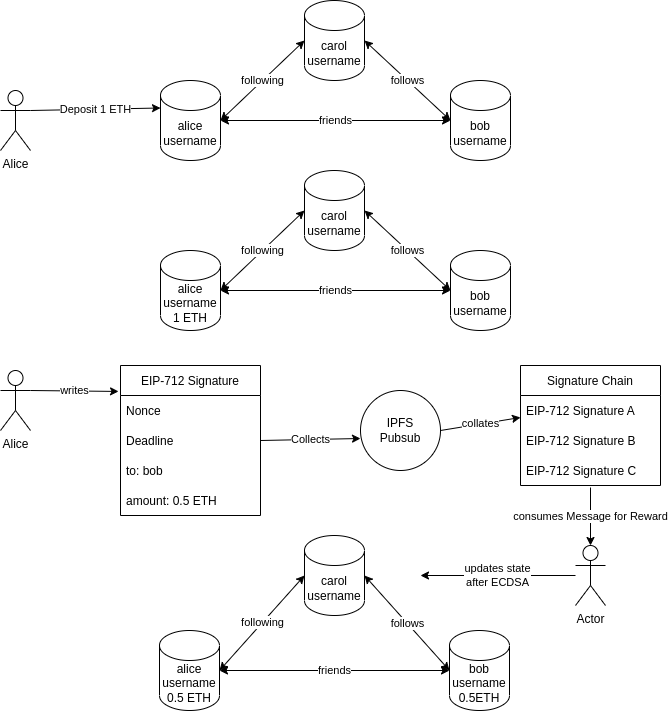

The diagram above was exported from draw.io. Its source (the exported page's mxGraphModel, read from the mxfile embedded in the PNG):
<mxGraphModel dx="1422" dy="736" grid="1" gridSize="10" guides="1" tooltips="1" connect="1" arrows="1" fold="1" page="1" pageScale="1" pageWidth="827" pageHeight="1169" math="0" shadow="0">
  <root>
    <mxCell id="0" />
    <mxCell id="1" parent="0" />
    <mxCell id="Bp7cbRt7Uy9M9-i7wdpR-1" value="Alice&lt;br&gt;" style="shape=umlActor;verticalLabelPosition=bottom;verticalAlign=top;html=1;outlineConnect=0;" vertex="1" parent="1">
      <mxGeometry x="80" y="100" width="30" height="60" as="geometry" />
    </mxCell>
    <mxCell id="Bp7cbRt7Uy9M9-i7wdpR-3" value="alice&lt;br&gt;username" style="shape=cylinder3;whiteSpace=wrap;html=1;boundedLbl=1;backgroundOutline=1;size=15;" vertex="1" parent="1">
      <mxGeometry x="240" y="90" width="60" height="80" as="geometry" />
    </mxCell>
    <mxCell id="Bp7cbRt7Uy9M9-i7wdpR-4" value="carol&lt;br&gt;username" style="shape=cylinder3;whiteSpace=wrap;html=1;boundedLbl=1;backgroundOutline=1;size=15;" vertex="1" parent="1">
      <mxGeometry x="384" y="10" width="60" height="80" as="geometry" />
    </mxCell>
    <mxCell id="Bp7cbRt7Uy9M9-i7wdpR-5" value="bob&lt;br&gt;username" style="shape=cylinder3;whiteSpace=wrap;html=1;boundedLbl=1;backgroundOutline=1;size=15;" vertex="1" parent="1">
      <mxGeometry x="530" y="90" width="60" height="80" as="geometry" />
    </mxCell>
    <mxCell id="Bp7cbRt7Uy9M9-i7wdpR-10" value="following" style="endArrow=classic;startArrow=classic;html=1;rounded=0;exitX=1;exitY=0.5;exitDx=0;exitDy=0;exitPerimeter=0;entryX=0;entryY=0.5;entryDx=0;entryDy=0;entryPerimeter=0;" edge="1" parent="1" source="Bp7cbRt7Uy9M9-i7wdpR-3" target="Bp7cbRt7Uy9M9-i7wdpR-4">
      <mxGeometry width="50" height="50" relative="1" as="geometry">
        <mxPoint x="330" y="130" as="sourcePoint" />
        <mxPoint x="380" y="80" as="targetPoint" />
      </mxGeometry>
    </mxCell>
    <mxCell id="Bp7cbRt7Uy9M9-i7wdpR-11" value="follows" style="endArrow=classic;startArrow=classic;html=1;rounded=0;exitX=1;exitY=0.5;exitDx=0;exitDy=0;exitPerimeter=0;entryX=0;entryY=0.5;entryDx=0;entryDy=0;entryPerimeter=0;" edge="1" parent="1" source="Bp7cbRt7Uy9M9-i7wdpR-4" target="Bp7cbRt7Uy9M9-i7wdpR-5">
      <mxGeometry width="50" height="50" relative="1" as="geometry">
        <mxPoint x="460" y="150" as="sourcePoint" />
        <mxPoint x="510" y="100" as="targetPoint" />
      </mxGeometry>
    </mxCell>
    <mxCell id="Bp7cbRt7Uy9M9-i7wdpR-12" value="friends" style="endArrow=classic;startArrow=classic;html=1;rounded=0;exitX=1;exitY=0.5;exitDx=0;exitDy=0;exitPerimeter=0;entryX=0;entryY=0.5;entryDx=0;entryDy=0;entryPerimeter=0;" edge="1" parent="1" source="Bp7cbRt7Uy9M9-i7wdpR-3" target="Bp7cbRt7Uy9M9-i7wdpR-5">
      <mxGeometry width="50" height="50" relative="1" as="geometry">
        <mxPoint x="400" y="220" as="sourcePoint" />
        <mxPoint x="450" y="170" as="targetPoint" />
      </mxGeometry>
    </mxCell>
    <mxCell id="Bp7cbRt7Uy9M9-i7wdpR-14" value="Deposit 1 ETH" style="endArrow=classic;html=1;rounded=0;exitX=1;exitY=0.3333333333333333;exitDx=0;exitDy=0;exitPerimeter=0;entryX=0;entryY=0;entryDx=0;entryDy=27.5;entryPerimeter=0;" edge="1" parent="1" source="Bp7cbRt7Uy9M9-i7wdpR-1" target="Bp7cbRt7Uy9M9-i7wdpR-3">
      <mxGeometry width="50" height="50" relative="1" as="geometry">
        <mxPoint x="390" y="320" as="sourcePoint" />
        <mxPoint x="440" y="270" as="targetPoint" />
      </mxGeometry>
    </mxCell>
    <mxCell id="Bp7cbRt7Uy9M9-i7wdpR-16" value="Alice&lt;br&gt;" style="shape=umlActor;verticalLabelPosition=bottom;verticalAlign=top;html=1;outlineConnect=0;" vertex="1" parent="1">
      <mxGeometry x="80" y="380" width="30" height="60" as="geometry" />
    </mxCell>
    <mxCell id="Bp7cbRt7Uy9M9-i7wdpR-17" value="alice&lt;br&gt;username&lt;br&gt;1 ETH" style="shape=cylinder3;whiteSpace=wrap;html=1;boundedLbl=1;backgroundOutline=1;size=15;" vertex="1" parent="1">
      <mxGeometry x="240" y="260" width="60" height="80" as="geometry" />
    </mxCell>
    <mxCell id="Bp7cbRt7Uy9M9-i7wdpR-18" value="carol&lt;br&gt;username" style="shape=cylinder3;whiteSpace=wrap;html=1;boundedLbl=1;backgroundOutline=1;size=15;" vertex="1" parent="1">
      <mxGeometry x="384" y="180" width="60" height="80" as="geometry" />
    </mxCell>
    <mxCell id="Bp7cbRt7Uy9M9-i7wdpR-19" value="bob&lt;br&gt;username" style="shape=cylinder3;whiteSpace=wrap;html=1;boundedLbl=1;backgroundOutline=1;size=15;" vertex="1" parent="1">
      <mxGeometry x="530" y="260" width="60" height="80" as="geometry" />
    </mxCell>
    <mxCell id="Bp7cbRt7Uy9M9-i7wdpR-20" value="following" style="endArrow=classic;startArrow=classic;html=1;rounded=0;exitX=1;exitY=0.5;exitDx=0;exitDy=0;exitPerimeter=0;entryX=0;entryY=0.5;entryDx=0;entryDy=0;entryPerimeter=0;" edge="1" parent="1" source="Bp7cbRt7Uy9M9-i7wdpR-17" target="Bp7cbRt7Uy9M9-i7wdpR-18">
      <mxGeometry width="50" height="50" relative="1" as="geometry">
        <mxPoint x="330" y="300" as="sourcePoint" />
        <mxPoint x="380" y="250" as="targetPoint" />
      </mxGeometry>
    </mxCell>
    <mxCell id="Bp7cbRt7Uy9M9-i7wdpR-21" value="follows" style="endArrow=classic;startArrow=classic;html=1;rounded=0;exitX=1;exitY=0.5;exitDx=0;exitDy=0;exitPerimeter=0;entryX=0;entryY=0.5;entryDx=0;entryDy=0;entryPerimeter=0;" edge="1" parent="1" source="Bp7cbRt7Uy9M9-i7wdpR-18" target="Bp7cbRt7Uy9M9-i7wdpR-19">
      <mxGeometry width="50" height="50" relative="1" as="geometry">
        <mxPoint x="460" y="320" as="sourcePoint" />
        <mxPoint x="510" y="270" as="targetPoint" />
      </mxGeometry>
    </mxCell>
    <mxCell id="Bp7cbRt7Uy9M9-i7wdpR-22" value="friends" style="endArrow=classic;startArrow=classic;html=1;rounded=0;exitX=1;exitY=0.5;exitDx=0;exitDy=0;exitPerimeter=0;entryX=0;entryY=0.5;entryDx=0;entryDy=0;entryPerimeter=0;" edge="1" parent="1" source="Bp7cbRt7Uy9M9-i7wdpR-17" target="Bp7cbRt7Uy9M9-i7wdpR-19">
      <mxGeometry width="50" height="50" relative="1" as="geometry">
        <mxPoint x="400" y="390" as="sourcePoint" />
        <mxPoint x="450" y="340" as="targetPoint" />
      </mxGeometry>
    </mxCell>
    <mxCell id="Bp7cbRt7Uy9M9-i7wdpR-24" value="IPFS&lt;br&gt;Pubsub" style="ellipse;whiteSpace=wrap;html=1;aspect=fixed;" vertex="1" parent="1">
      <mxGeometry x="440" y="400" width="80" height="80" as="geometry" />
    </mxCell>
    <mxCell id="Bp7cbRt7Uy9M9-i7wdpR-25" value="EIP-712 Signature" style="swimlane;fontStyle=0;childLayout=stackLayout;horizontal=1;startSize=30;horizontalStack=0;resizeParent=1;resizeParentMax=0;resizeLast=0;collapsible=1;marginBottom=0;" vertex="1" parent="1">
      <mxGeometry x="200" y="375" width="140" height="150" as="geometry" />
    </mxCell>
    <mxCell id="Bp7cbRt7Uy9M9-i7wdpR-26" value="Nonce" style="text;strokeColor=none;fillColor=none;align=left;verticalAlign=middle;spacingLeft=4;spacingRight=4;overflow=hidden;points=[[0,0.5],[1,0.5]];portConstraint=eastwest;rotatable=0;" vertex="1" parent="Bp7cbRt7Uy9M9-i7wdpR-25">
      <mxGeometry y="30" width="140" height="30" as="geometry" />
    </mxCell>
    <mxCell id="Bp7cbRt7Uy9M9-i7wdpR-29" value="Deadline" style="text;strokeColor=none;fillColor=none;align=left;verticalAlign=middle;spacingLeft=4;spacingRight=4;overflow=hidden;points=[[0,0.5],[1,0.5]];portConstraint=eastwest;rotatable=0;" vertex="1" parent="Bp7cbRt7Uy9M9-i7wdpR-25">
      <mxGeometry y="60" width="140" height="30" as="geometry" />
    </mxCell>
    <mxCell id="Bp7cbRt7Uy9M9-i7wdpR-27" value="to: bob" style="text;strokeColor=none;fillColor=none;align=left;verticalAlign=middle;spacingLeft=4;spacingRight=4;overflow=hidden;points=[[0,0.5],[1,0.5]];portConstraint=eastwest;rotatable=0;" vertex="1" parent="Bp7cbRt7Uy9M9-i7wdpR-25">
      <mxGeometry y="90" width="140" height="30" as="geometry" />
    </mxCell>
    <mxCell id="Bp7cbRt7Uy9M9-i7wdpR-28" value="amount: 0.5 ETH" style="text;strokeColor=none;fillColor=none;align=left;verticalAlign=middle;spacingLeft=4;spacingRight=4;overflow=hidden;points=[[0,0.5],[1,0.5]];portConstraint=eastwest;rotatable=0;" vertex="1" parent="Bp7cbRt7Uy9M9-i7wdpR-25">
      <mxGeometry y="120" width="140" height="30" as="geometry" />
    </mxCell>
    <mxCell id="Bp7cbRt7Uy9M9-i7wdpR-30" value="writes" style="endArrow=classic;html=1;rounded=0;exitX=1;exitY=0.3333333333333333;exitDx=0;exitDy=0;exitPerimeter=0;entryX=-0.014;entryY=0.173;entryDx=0;entryDy=0;entryPerimeter=0;" edge="1" parent="1" source="Bp7cbRt7Uy9M9-i7wdpR-16" target="Bp7cbRt7Uy9M9-i7wdpR-25">
      <mxGeometry width="50" height="50" relative="1" as="geometry">
        <mxPoint x="120" y="440" as="sourcePoint" />
        <mxPoint x="170" y="390" as="targetPoint" />
      </mxGeometry>
    </mxCell>
    <mxCell id="Bp7cbRt7Uy9M9-i7wdpR-31" value="Collects" style="endArrow=classic;html=1;rounded=0;exitX=1;exitY=0.5;exitDx=0;exitDy=0;entryX=0;entryY=0.6;entryDx=0;entryDy=0;entryPerimeter=0;" edge="1" parent="1" source="Bp7cbRt7Uy9M9-i7wdpR-29" target="Bp7cbRt7Uy9M9-i7wdpR-24">
      <mxGeometry width="50" height="50" relative="1" as="geometry">
        <mxPoint x="380" y="480" as="sourcePoint" />
        <mxPoint x="430" y="430" as="targetPoint" />
      </mxGeometry>
    </mxCell>
    <mxCell id="Bp7cbRt7Uy9M9-i7wdpR-32" value="Signature Chain" style="swimlane;fontStyle=0;childLayout=stackLayout;horizontal=1;startSize=30;horizontalStack=0;resizeParent=1;resizeParentMax=0;resizeLast=0;collapsible=1;marginBottom=0;" vertex="1" parent="1">
      <mxGeometry x="600" y="375" width="140" height="120" as="geometry" />
    </mxCell>
    <mxCell id="Bp7cbRt7Uy9M9-i7wdpR-33" value="EIP-712 Signature A" style="text;strokeColor=none;fillColor=none;align=left;verticalAlign=middle;spacingLeft=4;spacingRight=4;overflow=hidden;points=[[0,0.5],[1,0.5]];portConstraint=eastwest;rotatable=0;" vertex="1" parent="Bp7cbRt7Uy9M9-i7wdpR-32">
      <mxGeometry y="30" width="140" height="30" as="geometry" />
    </mxCell>
    <mxCell id="Bp7cbRt7Uy9M9-i7wdpR-34" value="EIP-712 Signature B" style="text;strokeColor=none;fillColor=none;align=left;verticalAlign=middle;spacingLeft=4;spacingRight=4;overflow=hidden;points=[[0,0.5],[1,0.5]];portConstraint=eastwest;rotatable=0;" vertex="1" parent="Bp7cbRt7Uy9M9-i7wdpR-32">
      <mxGeometry y="60" width="140" height="30" as="geometry" />
    </mxCell>
    <mxCell id="Bp7cbRt7Uy9M9-i7wdpR-35" value="EIP-712 Signature C" style="text;strokeColor=none;fillColor=none;align=left;verticalAlign=middle;spacingLeft=4;spacingRight=4;overflow=hidden;points=[[0,0.5],[1,0.5]];portConstraint=eastwest;rotatable=0;" vertex="1" parent="Bp7cbRt7Uy9M9-i7wdpR-32">
      <mxGeometry y="90" width="140" height="30" as="geometry" />
    </mxCell>
    <mxCell id="Bp7cbRt7Uy9M9-i7wdpR-36" value="collates" style="endArrow=classic;html=1;rounded=0;exitX=1;exitY=0.5;exitDx=0;exitDy=0;entryX=0;entryY=0.733;entryDx=0;entryDy=0;entryPerimeter=0;" edge="1" parent="1" source="Bp7cbRt7Uy9M9-i7wdpR-24" target="Bp7cbRt7Uy9M9-i7wdpR-33">
      <mxGeometry width="50" height="50" relative="1" as="geometry">
        <mxPoint x="390" y="350" as="sourcePoint" />
        <mxPoint x="440" y="300" as="targetPoint" />
      </mxGeometry>
    </mxCell>
    <mxCell id="Bp7cbRt7Uy9M9-i7wdpR-37" value="alice&lt;br&gt;username&lt;br&gt;0.5 ETH" style="shape=cylinder3;whiteSpace=wrap;html=1;boundedLbl=1;backgroundOutline=1;size=15;" vertex="1" parent="1">
      <mxGeometry x="239" y="640" width="60" height="80" as="geometry" />
    </mxCell>
    <mxCell id="Bp7cbRt7Uy9M9-i7wdpR-38" value="carol&lt;br&gt;username" style="shape=cylinder3;whiteSpace=wrap;html=1;boundedLbl=1;backgroundOutline=1;size=15;" vertex="1" parent="1">
      <mxGeometry x="384" y="545" width="60" height="80" as="geometry" />
    </mxCell>
    <mxCell id="Bp7cbRt7Uy9M9-i7wdpR-39" value="bob&lt;br&gt;username&lt;br&gt;0.5ETH" style="shape=cylinder3;whiteSpace=wrap;html=1;boundedLbl=1;backgroundOutline=1;size=15;" vertex="1" parent="1">
      <mxGeometry x="529" y="640" width="60" height="80" as="geometry" />
    </mxCell>
    <mxCell id="Bp7cbRt7Uy9M9-i7wdpR-40" value="following" style="endArrow=classic;startArrow=classic;html=1;rounded=0;exitX=1;exitY=0.5;exitDx=0;exitDy=0;exitPerimeter=0;entryX=0;entryY=0.5;entryDx=0;entryDy=0;entryPerimeter=0;" edge="1" parent="1" source="Bp7cbRt7Uy9M9-i7wdpR-37" target="Bp7cbRt7Uy9M9-i7wdpR-38">
      <mxGeometry width="50" height="50" relative="1" as="geometry">
        <mxPoint x="329" y="680" as="sourcePoint" />
        <mxPoint x="379" y="630" as="targetPoint" />
      </mxGeometry>
    </mxCell>
    <mxCell id="Bp7cbRt7Uy9M9-i7wdpR-41" value="follows" style="endArrow=classic;startArrow=classic;html=1;rounded=0;exitX=1;exitY=0.5;exitDx=0;exitDy=0;exitPerimeter=0;entryX=0;entryY=0.5;entryDx=0;entryDy=0;entryPerimeter=0;" edge="1" parent="1" source="Bp7cbRt7Uy9M9-i7wdpR-38" target="Bp7cbRt7Uy9M9-i7wdpR-39">
      <mxGeometry width="50" height="50" relative="1" as="geometry">
        <mxPoint x="459" y="700" as="sourcePoint" />
        <mxPoint x="509" y="650" as="targetPoint" />
      </mxGeometry>
    </mxCell>
    <mxCell id="Bp7cbRt7Uy9M9-i7wdpR-42" value="friends" style="endArrow=classic;startArrow=classic;html=1;rounded=0;exitX=1;exitY=0.5;exitDx=0;exitDy=0;exitPerimeter=0;entryX=0;entryY=0.5;entryDx=0;entryDy=0;entryPerimeter=0;" edge="1" parent="1" source="Bp7cbRt7Uy9M9-i7wdpR-37" target="Bp7cbRt7Uy9M9-i7wdpR-39">
      <mxGeometry width="50" height="50" relative="1" as="geometry">
        <mxPoint x="399" y="770" as="sourcePoint" />
        <mxPoint x="449" y="720" as="targetPoint" />
      </mxGeometry>
    </mxCell>
    <mxCell id="Bp7cbRt7Uy9M9-i7wdpR-43" value="Actor" style="shape=umlActor;verticalLabelPosition=bottom;verticalAlign=top;html=1;outlineConnect=0;" vertex="1" parent="1">
      <mxGeometry x="655" y="555" width="30" height="60" as="geometry" />
    </mxCell>
    <mxCell id="Bp7cbRt7Uy9M9-i7wdpR-44" value="consumes Message for Reward" style="endArrow=classic;html=1;rounded=0;exitX=0.5;exitY=1.067;exitDx=0;exitDy=0;exitPerimeter=0;" edge="1" parent="1" source="Bp7cbRt7Uy9M9-i7wdpR-35" target="Bp7cbRt7Uy9M9-i7wdpR-43">
      <mxGeometry width="50" height="50" relative="1" as="geometry">
        <mxPoint x="390" y="670" as="sourcePoint" />
        <mxPoint x="440" y="620" as="targetPoint" />
      </mxGeometry>
    </mxCell>
    <mxCell id="Bp7cbRt7Uy9M9-i7wdpR-45" value="updates state&lt;br&gt;after ECDSA" style="endArrow=classic;html=1;rounded=0;" edge="1" parent="1" source="Bp7cbRt7Uy9M9-i7wdpR-43">
      <mxGeometry width="50" height="50" relative="1" as="geometry">
        <mxPoint x="390" y="670" as="sourcePoint" />
        <mxPoint x="500" y="585" as="targetPoint" />
      </mxGeometry>
    </mxCell>
  </root>
</mxGraphModel>